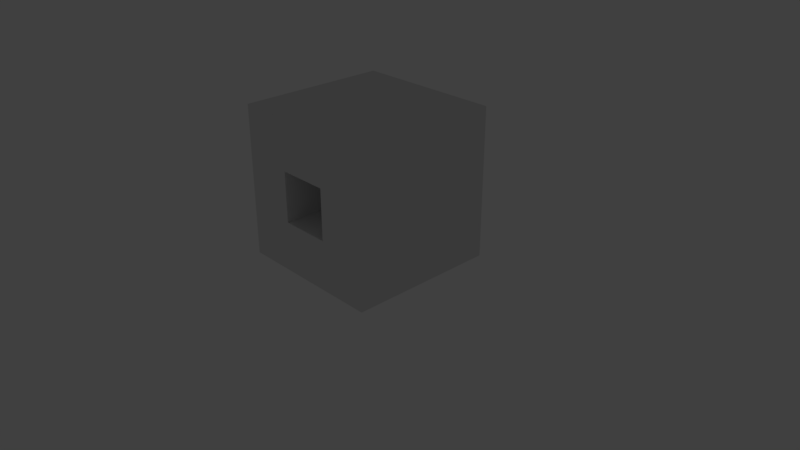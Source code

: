 # Source: GDL2018.blend  (saved by Blender 2.78.0; exported with 4.5.12 LTS)
import bpy
from mathutils import Matrix  # noqa: F401  (used for matrix-valued properties, if any)

bpy.ops.wm.read_factory_settings(use_empty=True)
scene = bpy.context.scene
scene.name = 'Scene'

# ---- collections
col_collection_1 = bpy.data.collections.new('Collection 1'); scene.collection.children.link(col_collection_1)
col_collection_1.hide_render = True
col_collection_1.hide_viewport = True
col_collection_2 = bpy.data.collections.new('Collection 2'); scene.collection.children.link(col_collection_2)
col_collection_2.hide_render = True
col_collection_2.hide_viewport = True
col_collection_3 = bpy.data.collections.new('Collection 3'); scene.collection.children.link(col_collection_3)
col_collection_10 = bpy.data.collections.new('Collection 10'); scene.collection.children.link(col_collection_10)
col_collection_10.hide_render = True
col_collection_10.hide_viewport = True

# ---- materials (node trees are filled in below, after node groups)
mat_material = bpy.data.materials.new('Material')
mat_material.alpha_threshold = 0.0
mat_material.roughness = 0.5
mat_material.line_color = (0.0, 0.0, 0.0, 1.0)

# ---- material node trees

# ---- world
world_world = bpy.data.worlds.new('World'); scene.world = world_world
world_world.color = (0.05088, 0.05088, 0.05088)
world_world.use_sun_shadow = False
world_world.sun_shadow_jitter_overblur = 0.0
world_world.cycles.sampling_method = 'MANUAL'

# ---- cameras
cam_camera = bpy.data.cameras.new('Camera')
cam_camera.clip_end = 100.0
cam_camera.lens = 35.0
cam_camera.sensor_width = 32.0
cam_camera.sensor_height = 18.0
cam_camera.ortho_scale = 7.314
cam_camera.dof.focus_distance = 0.0

# ---- lights
light_lamp = bpy.data.lights.new('Lamp', 'POINT')
light_lamp.transmission_factor = 0.0
light_lamp.cutoff_distance = 30.0
light_lamp.energy = 100.0
light_lamp.shadow_buffer_clip_start = 1.001
light_lamp.shadow_soft_size = 0.1
light_lamp.shadow_maximum_resolution = 0.006
light_lamp.use_absolute_resolution = True

# ---- meshes
me_cube = bpy.data.meshes.new('Cube')
me_cube.from_pydata([(0.7035, 0.8018, 1.167), (0.8466, -0.5232, 1.527), (0.0, 0.875, 0.125), (0.0, -0.875, 0.125), (0.0, 0.9127, 1.217), (0.0, -0.6485, 1.596), (0.8465, -5.96e-08, 0.125), (0.9275, 0.1118, 1.308), (0.0, 0.1118, 1.408), (0.0, 1.192e-07, 0.0), (0.9265, -0.9193, 0.6591), (0.0, 0.9932, 0.6044), (0.0, -0.9895, 0.6591), (0.9408, 1.211, 1.655), (0.9443, 1.274, 1.859), (0.4843, 1.3, 1.859), (0.4808, 1.237, 1.655), (0.6092, -0.6511, 1.352), (0.3111, -0.6937, 1.35), (0.5979, -0.7931, 0.9639), (0.3044, -0.8468, 0.9925), (0.617, -0.7199, 1.377), (0.3189, -0.7624, 1.375), (0.6056, -0.8619, 0.9886), (0.3122, -0.9156, 1.017), (0.9028, 0.1657, 1.915), (0.7977, -0.6941, 0.1667), (1.01, 0.5208, 1.578), (0.1842, 0.5321, 1.643), (0.4863, 0.8493, 0.1507), (0.1165, 0.1443, 1.942), (0.9715, -0.0105, 0.5898), (0.7891, 0.9165, 0.6044), (0.08641, 0.08113, 1.421), (0.8265, 0.07747, 1.326), (0.7643, -0.4033, 1.572), (0.085, -0.4933, 1.632)], [], [(31, 7, 1, 10), (32, 29, 2, 11), (10, 1, 5, 12), (28, 30, 15, 16), (6, 26, 3, 9), (29, 6, 9, 2), (0, 4, 8, 7), (32, 0, 7, 31), (26, 10, 12, 3), (0, 32, 11, 4), (13, 16, 15, 14), (27, 28, 16, 13), (25, 27, 13, 14), (30, 25, 14, 15), (19, 20, 18, 17), (23, 21, 22, 24), (18, 20, 24, 22), (19, 17, 21, 23), (20, 19, 23, 24), (17, 18, 22, 21), (6, 31, 10, 26), (33, 36, 30, 28), (29, 32, 31, 6), (34, 33, 28, 27), (35, 34, 27, 25), (36, 35, 25, 30), (5, 1, 35, 36), (1, 7, 34, 35), (7, 8, 33, 34), (8, 5, 36, 33)])
me_cube.polygons.foreach_set('use_smooth', [True] * 30)
me_cube.materials.append(mat_material)
me_cube.use_remesh_preserve_volume = False
me_cube.use_remesh_preserve_attributes = False
me_cube.use_mirror_vertex_groups = False
me_cube.update()
me_cube_004 = bpy.data.meshes.new('Cube.004')
me_cube_004.from_pydata([(-1.0, -4.0, 0.0), (-1.0, -4.0, 6.0), (-1.0, 4.0, 0.0), (-1.0, 4.0, 6.0), (1.0, -4.0, 0.0), (1.0, -4.0, 6.0), (1.0, 4.0, 0.0), (1.0, 4.0, 6.0)], [], [(0, 1, 3, 2), (2, 3, 7, 6), (6, 7, 5, 4), (4, 5, 1, 0), (2, 6, 4, 0), (7, 3, 1, 5)])
me_cube_004.use_remesh_preserve_volume = False
me_cube_004.use_remesh_preserve_attributes = False
me_cube_004.use_mirror_vertex_groups = False
me_cube_004.update()
me_cube_003 = bpy.data.meshes.new('Cube.003')
me_cube_003.from_pydata([(-1.0, -3.5, 0.0), (-1.0, -3.5, 6.0), (-1.0, 3.5, 0.0), (-1.0, 3.5, 6.0), (1.0, -3.5, 0.0), (1.0, -3.5, 6.0), (1.0, 3.5, 0.0), (1.0, 3.5, 6.0)], [], [(0, 1, 3, 2), (2, 3, 7, 6), (6, 7, 5, 4), (4, 5, 1, 0), (2, 6, 4, 0), (7, 3, 1, 5)])
me_cube_003.use_remesh_preserve_volume = False
me_cube_003.use_remesh_preserve_attributes = False
me_cube_003.use_mirror_vertex_groups = False
me_cube_003.update()
me_cube_002 = bpy.data.meshes.new('Cube.002')
me_cube_002.from_pydata([(-1.0, -1.0, 0.0), (-1.0, -1.0, 6.0), (-1.0, 1.0, 0.0), (-1.0, 1.0, 6.0), (1.0, -1.0, 0.0), (1.0, -1.0, 6.0), (1.0, 1.0, 0.0), (1.0, 1.0, 6.0)], [], [(0, 1, 3, 2), (2, 3, 7, 6), (6, 7, 5, 4), (4, 5, 1, 0), (2, 6, 4, 0), (7, 3, 1, 5)])
me_cube_002.use_remesh_preserve_volume = False
me_cube_002.use_remesh_preserve_attributes = False
me_cube_002.use_mirror_vertex_groups = False
me_cube_002.update()
me_cube_001 = bpy.data.meshes.new('Cube.001')
me_cube_001.from_pydata([(-20.0, -20.0, -2.0), (-20.0, -20.0, -1.192e-07), (-20.0, 20.0, -2.0), (-20.0, 20.0, -1.192e-07), (20.0, -20.0, -2.0), (20.0, -20.0, -1.192e-07), (20.0, 20.0, -2.0), (20.0, 20.0, -1.192e-07)], [], [(0, 1, 3, 2), (2, 3, 7, 6), (6, 7, 5, 4), (4, 5, 1, 0), (2, 6, 4, 0), (7, 3, 1, 5)])
me_cube_001.use_remesh_preserve_volume = False
me_cube_001.use_remesh_preserve_attributes = False
me_cube_001.use_mirror_vertex_groups = False
me_cube_001.update()
me_cube_006 = bpy.data.meshes.new('Cube.006')
me_cube_006.from_pydata([(-1.0, -1.0, -1.0), (-1.0, -1.0, 1.0), (-1.0, 1.0, -1.0), (-1.0, 1.0, 1.0), (1.0, -1.0, -1.0), (1.0, -1.0, 1.0), (1.0, 1.0, -1.0), (1.0, 1.0, 1.0), (0.3333, 1.0, -1.0), (-0.3333, 1.0, -1.0), (-0.3333, 1.0, 1.0), (0.3333, 1.0, 1.0), (-0.3333, -1.0, -1.0), (0.3333, -1.0, -1.0), (0.3333, -1.0, 1.0), (-0.3333, -1.0, 1.0), (-1.0, -1.0, -0.3333), (-1.0, -1.0, 0.3333), (-1.0, 1.0, 0.3333), (-1.0, 1.0, -0.3333), (1.0, 1.0, 0.3333), (1.0, 1.0, -0.3333), (1.0, -1.0, 0.3333), (1.0, -1.0, -0.3333), (0.3333, -1.0, 0.3333), (0.3333, -1.0, -0.3333), (-0.3333, -1.0, 0.3333), (-0.3333, -1.0, -0.3333), (-0.3333, 1.0, 0.3333), (-0.3333, 1.0, -0.3333), (0.3333, 1.0, 0.3333), (0.3333, 1.0, -0.3333)], [], [(17, 1, 3, 18), (30, 11, 7, 20), (20, 7, 5, 22), (26, 15, 1, 17), (8, 6, 4, 13), (10, 3, 1, 15), (7, 11, 14, 5), (11, 10, 15, 14), (2, 9, 12, 0), (9, 8, 13, 12), (22, 5, 14, 24), (24, 14, 15, 26), (18, 3, 10, 28), (28, 10, 11, 30), (9, 29, 31, 8), (27, 29, 28, 26), (2, 19, 29, 9), (19, 18, 28, 29), (13, 25, 27, 12), (25, 31, 29, 27), (4, 23, 25, 13), (23, 22, 24, 25), (12, 27, 16, 0), (27, 26, 17, 16), (6, 21, 23, 4), (21, 20, 22, 23), (8, 31, 21, 6), (31, 30, 20, 21), (0, 16, 19, 2), (16, 17, 18, 19), (26, 28, 30, 24), (24, 30, 31, 25)])
me_cube_006.use_remesh_preserve_volume = False
me_cube_006.use_remesh_preserve_attributes = False
me_cube_006.use_mirror_vertex_groups = False
me_cube_006.update()

# ---- objects
ob_fluffbunny = bpy.data.objects.new('FluffBunny', me_cube)
ob_wallsizea = bpy.data.objects.new('WallSizeA', me_cube_004)
ob_wallsizeb = bpy.data.objects.new('WallSizeB', me_cube_003)
ob_pillar = bpy.data.objects.new('Pillar', me_cube_002)
ob_floor = bpy.data.objects.new('Floor', me_cube_001)
ob_cube = bpy.data.objects.new('Cube', me_cube_006)
ob_lamp = bpy.data.objects.new('Lamp', light_lamp)
ob_camera = bpy.data.objects.new('Camera', cam_camera)

# ---- transforms, parenting, visibility, modifiers, constraints
ob_fluffbunny.location = (0.0, 0.0, 0.0)
ob_fluffbunny.lock_rotations_4d = False
ob_fluffbunny.empty_display_type = 'ARROWS'
ob_fluffbunny.lineart.crease_threshold = 0.0
_m = ob_fluffbunny.modifiers.new('Mirror', 'MIRROR')
_m.use_clip = True
_m = ob_fluffbunny.modifiers.new('Subsurf', 'SUBSURF')
_m.uv_smooth = 'PRESERVE_CORNERS'
_m.quality = 2
_m.show_only_control_edges = False
_m = ob_fluffbunny.modifiers.new('Lattice', 'LATTICE')
ob_wallsizea.location = (19.0, -7.0, 4.768e-08)
ob_wallsizea.lineart.crease_threshold = 0.0
ob_wallsizeb.location = (19.0, -14.5, 4.768e-08)
ob_wallsizeb.lineart.crease_threshold = 0.0
ob_pillar.location = (19.0, -19.0, 4.768e-08)
ob_pillar.lineart.crease_threshold = 0.0
ob_floor.location = (0.0, 0.0, 0.0)
ob_floor.scale = (1.0, 1.0, 0.2)
ob_floor.lineart.crease_threshold = 0.0
ob_cube.location = (0.0, 0.0, 1.0)
ob_cube.lineart.crease_threshold = 0.0
ob_lamp.location = (4.076, 1.005, 5.904)
ob_lamp.rotation_euler = (0.6503, 0.05522, 1.866)
ob_lamp.lock_rotations_4d = False
ob_lamp.empty_display_type = 'ARROWS'
ob_lamp.color = (0.0, 0.0, 0.0, 0.0)
ob_lamp.lineart.crease_threshold = 0.0
ob_camera.location = (7.481, -6.508, 5.344)
ob_camera.rotation_euler = (1.109, 0.0, 0.8149)
ob_camera.lock_rotations_4d = False
ob_camera.empty_display_type = 'ARROWS'
ob_camera.color = (0.0, 0.0, 0.0, 0.0)
ob_camera.display_type = 'WIRE'
ob_camera.lineart.crease_threshold = 0.0

# ---- collection membership
col_collection_1.objects.link(ob_fluffbunny)
col_collection_2.objects.link(ob_wallsizea)
col_collection_2.objects.link(ob_wallsizeb)
col_collection_2.objects.link(ob_pillar)
col_collection_2.objects.link(ob_floor)
col_collection_3.objects.link(ob_cube)
col_collection_10.objects.link(ob_lamp)
col_collection_10.objects.link(ob_camera)

# ---- scene / render settings (as saved in the file)
scene.camera = ob_camera
scene.frame_start = 1; scene.frame_end = 250; scene.frame_set(1)
scene.render.engine = 'CYCLES'
scene.render.resolution_percentage = 50
scene.render.dither_intensity = 0.0
scene.cycles.use_denoising = False
scene.cycles.samples = 128
scene.cycles.sampling_pattern = 'TABULATED_SOBOL'
scene.cycles.light_sampling_threshold = 0.0
scene.cycles.use_adaptive_sampling = False
scene.cycles.use_light_tree = False
scene.cycles.blur_glossy = 0.0
scene.cycles.sample_clamp_indirect = 0.0
scene.view_settings.view_transform = 'Standard'
bpy.context.view_layer.update()
